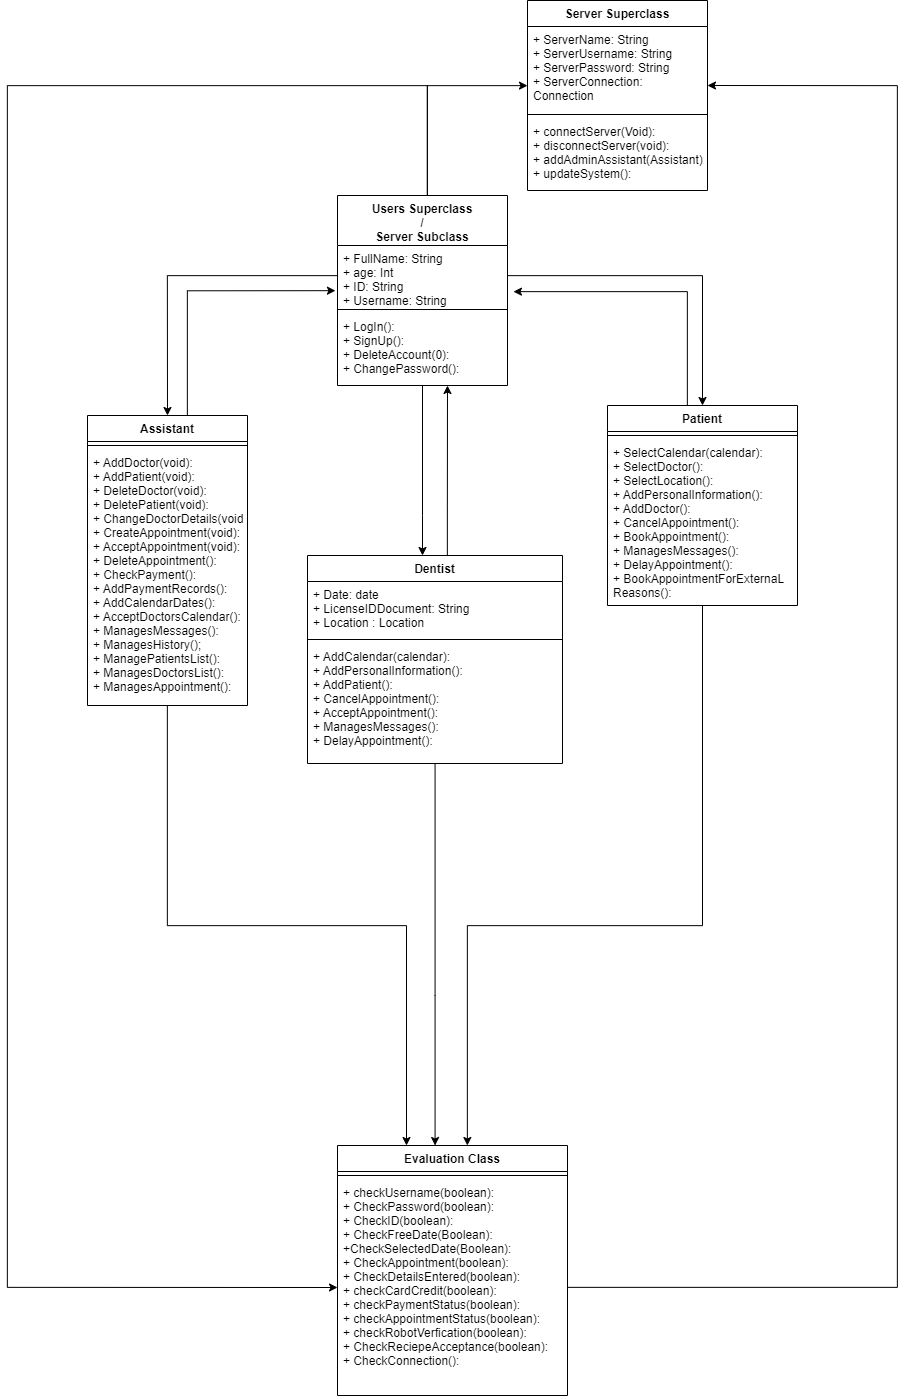

The diagram above was exported from draw.io. Its source (the exported page's mxGraphModel, read from the mxfile embedded in the PNG):
<mxGraphModel dx="3159" dy="1343" grid="1" gridSize="10" guides="1" tooltips="1" connect="1" arrows="1" fold="1" page="1" pageScale="1" pageWidth="850" pageHeight="1100" math="0" shadow="0">
  <root>
    <mxCell id="0" />
    <mxCell id="1" parent="0" />
    <mxCell id="f9trKjTjdG5kxlOSoznF-5" style="edgeStyle=orthogonalEdgeStyle;rounded=0;orthogonalLoop=1;jettySize=auto;html=1;" edge="1" parent="1" source="f9trKjTjdG5kxlOSoznF-1" target="f9trKjTjdG5kxlOSoznF-6">
      <mxGeometry relative="1" as="geometry">
        <mxPoint x="410" y="99.99999999999994" as="targetPoint" />
        <Array as="points">
          <mxPoint x="230" y="140" />
        </Array>
      </mxGeometry>
    </mxCell>
    <mxCell id="f9trKjTjdG5kxlOSoznF-12" style="edgeStyle=orthogonalEdgeStyle;rounded=0;orthogonalLoop=1;jettySize=auto;html=1;" edge="1" parent="1" source="f9trKjTjdG5kxlOSoznF-1" target="f9trKjTjdG5kxlOSoznF-17">
      <mxGeometry relative="1" as="geometry">
        <mxPoint x="225" y="590" as="targetPoint" />
        <Array as="points">
          <mxPoint x="225" y="570" />
          <mxPoint x="225" y="570" />
        </Array>
      </mxGeometry>
    </mxCell>
    <mxCell id="f9trKjTjdG5kxlOSoznF-40" style="edgeStyle=orthogonalEdgeStyle;rounded=0;orthogonalLoop=1;jettySize=auto;html=1;entryX=0;entryY=0.5;entryDx=0;entryDy=0;exitX=0.5;exitY=0;exitDx=0;exitDy=0;" edge="1" parent="1" source="f9trKjTjdG5kxlOSoznF-1" target="f9trKjTjdG5kxlOSoznF-35">
      <mxGeometry relative="1" as="geometry">
        <Array as="points">
          <mxPoint x="230" y="250" />
          <mxPoint x="230" y="140" />
          <mxPoint x="-190" y="140" />
          <mxPoint x="-190" y="1342" />
        </Array>
      </mxGeometry>
    </mxCell>
    <mxCell id="f9trKjTjdG5kxlOSoznF-1" value="Users Superclass&#10;/&#10;Server Subclass" style="swimlane;fontStyle=1;align=center;verticalAlign=top;childLayout=stackLayout;horizontal=1;startSize=50;horizontalStack=0;resizeParent=1;resizeParentMax=0;resizeLast=0;collapsible=1;marginBottom=0;" vertex="1" parent="1">
      <mxGeometry x="140" y="250" width="170" height="190" as="geometry" />
    </mxCell>
    <mxCell id="f9trKjTjdG5kxlOSoznF-2" value="+ FullName: String&#10;+ age: Int&#10;+ ID: String&#10;+ Username: String&#10;" style="text;strokeColor=none;fillColor=none;align=left;verticalAlign=top;spacingLeft=4;spacingRight=4;overflow=hidden;rotatable=0;points=[[0,0.5],[1,0.5]];portConstraint=eastwest;" vertex="1" parent="f9trKjTjdG5kxlOSoznF-1">
      <mxGeometry y="50" width="170" height="60" as="geometry" />
    </mxCell>
    <mxCell id="f9trKjTjdG5kxlOSoznF-3" value="" style="line;strokeWidth=1;fillColor=none;align=left;verticalAlign=middle;spacingTop=-1;spacingLeft=3;spacingRight=3;rotatable=0;labelPosition=right;points=[];portConstraint=eastwest;strokeColor=inherit;" vertex="1" parent="f9trKjTjdG5kxlOSoznF-1">
      <mxGeometry y="110" width="170" height="8" as="geometry" />
    </mxCell>
    <mxCell id="f9trKjTjdG5kxlOSoznF-4" value="+ LogIn(): &#10;+ SignUp():&#10;+ DeleteAccount(0):&#10;+ ChangePassword():&#10;" style="text;strokeColor=none;fillColor=none;align=left;verticalAlign=top;spacingLeft=4;spacingRight=4;overflow=hidden;rotatable=0;points=[[0,0.5],[1,0.5]];portConstraint=eastwest;" vertex="1" parent="f9trKjTjdG5kxlOSoznF-1">
      <mxGeometry y="118" width="170" height="72" as="geometry" />
    </mxCell>
    <mxCell id="f9trKjTjdG5kxlOSoznF-6" value="Server Superclass" style="swimlane;fontStyle=1;align=center;verticalAlign=top;childLayout=stackLayout;horizontal=1;startSize=26;horizontalStack=0;resizeParent=1;resizeParentMax=0;resizeLast=0;collapsible=1;marginBottom=0;" vertex="1" parent="1">
      <mxGeometry x="330" y="54.99999999999994" width="180" height="190" as="geometry" />
    </mxCell>
    <mxCell id="f9trKjTjdG5kxlOSoznF-7" value="+ ServerName: String&#10;+ ServerUsername: String&#10;+ ServerPassword: String&#10;+ ServerConnection: &#10;Connection&#10;" style="text;strokeColor=none;fillColor=none;align=left;verticalAlign=top;spacingLeft=4;spacingRight=4;overflow=hidden;rotatable=0;points=[[0,0.5],[1,0.5]];portConstraint=eastwest;" vertex="1" parent="f9trKjTjdG5kxlOSoznF-6">
      <mxGeometry y="26" width="180" height="84" as="geometry" />
    </mxCell>
    <mxCell id="f9trKjTjdG5kxlOSoznF-8" value="" style="line;strokeWidth=1;fillColor=none;align=left;verticalAlign=middle;spacingTop=-1;spacingLeft=3;spacingRight=3;rotatable=0;labelPosition=right;points=[];portConstraint=eastwest;strokeColor=inherit;" vertex="1" parent="f9trKjTjdG5kxlOSoznF-6">
      <mxGeometry y="110" width="180" height="8" as="geometry" />
    </mxCell>
    <mxCell id="f9trKjTjdG5kxlOSoznF-9" value="+ connectServer(Void): &#10;+ disconnectServer(void):&#10;+ addAdminAssistant(Assistant):&#10;+ updateSystem():&#10;" style="text;strokeColor=none;fillColor=none;align=left;verticalAlign=top;spacingLeft=4;spacingRight=4;overflow=hidden;rotatable=0;points=[[0,0.5],[1,0.5]];portConstraint=eastwest;" vertex="1" parent="f9trKjTjdG5kxlOSoznF-6">
      <mxGeometry y="118" width="180" height="72" as="geometry" />
    </mxCell>
    <mxCell id="f9trKjTjdG5kxlOSoznF-10" style="edgeStyle=orthogonalEdgeStyle;rounded=0;orthogonalLoop=1;jettySize=auto;html=1;entryX=0.5;entryY=0;entryDx=0;entryDy=0;" edge="1" parent="1" source="f9trKjTjdG5kxlOSoznF-2" target="f9trKjTjdG5kxlOSoznF-21">
      <mxGeometry relative="1" as="geometry">
        <mxPoint x="493" y="470" as="targetPoint" />
      </mxGeometry>
    </mxCell>
    <mxCell id="f9trKjTjdG5kxlOSoznF-11" style="edgeStyle=orthogonalEdgeStyle;rounded=0;orthogonalLoop=1;jettySize=auto;html=1;entryX=0.5;entryY=0;entryDx=0;entryDy=0;" edge="1" parent="1" source="f9trKjTjdG5kxlOSoznF-2" target="f9trKjTjdG5kxlOSoznF-13">
      <mxGeometry relative="1" as="geometry">
        <mxPoint x="-31.159402598505434" y="470" as="targetPoint" />
      </mxGeometry>
    </mxCell>
    <mxCell id="f9trKjTjdG5kxlOSoznF-38" style="edgeStyle=orthogonalEdgeStyle;rounded=0;orthogonalLoop=1;jettySize=auto;html=1;" edge="1" parent="1" source="f9trKjTjdG5kxlOSoznF-13" target="f9trKjTjdG5kxlOSoznF-32">
      <mxGeometry relative="1" as="geometry">
        <mxPoint x="210" y="1180" as="targetPoint" />
        <Array as="points">
          <mxPoint x="-30" y="980" />
          <mxPoint x="209" y="980" />
        </Array>
      </mxGeometry>
    </mxCell>
    <mxCell id="f9trKjTjdG5kxlOSoznF-44" style="edgeStyle=orthogonalEdgeStyle;rounded=0;orthogonalLoop=1;jettySize=auto;html=1;entryX=-0.012;entryY=0.753;entryDx=0;entryDy=0;entryPerimeter=0;" edge="1" parent="1" source="f9trKjTjdG5kxlOSoznF-13" target="f9trKjTjdG5kxlOSoznF-2">
      <mxGeometry relative="1" as="geometry">
        <Array as="points">
          <mxPoint x="-10" y="345" />
        </Array>
      </mxGeometry>
    </mxCell>
    <mxCell id="f9trKjTjdG5kxlOSoznF-13" value="Assistant" style="swimlane;fontStyle=1;align=center;verticalAlign=top;childLayout=stackLayout;horizontal=1;startSize=26;horizontalStack=0;resizeParent=1;resizeParentMax=0;resizeLast=0;collapsible=1;marginBottom=0;" vertex="1" parent="1">
      <mxGeometry x="-110" y="470" width="160" height="290" as="geometry" />
    </mxCell>
    <mxCell id="f9trKjTjdG5kxlOSoznF-15" value="" style="line;strokeWidth=1;fillColor=none;align=left;verticalAlign=middle;spacingTop=-1;spacingLeft=3;spacingRight=3;rotatable=0;labelPosition=right;points=[];portConstraint=eastwest;strokeColor=inherit;" vertex="1" parent="f9trKjTjdG5kxlOSoznF-13">
      <mxGeometry y="26" width="160" height="8" as="geometry" />
    </mxCell>
    <mxCell id="f9trKjTjdG5kxlOSoznF-16" value="+ AddDoctor(void):&#10;+ AddPatient(void): &#10;+ DeleteDoctor(void): &#10;+ DeletePatient(void): &#10;+ ChangeDoctorDetails(void): &#10;+ CreateAppointment(void): &#10;+ AcceptAppointment(void):&#10;+ DeleteAppointment():&#10;+ CheckPayment():&#10;+ AddPaymentRecords():&#10;+ AddCalendarDates():&#10;+ AcceptDoctorsCalendar():&#10;+ ManagesMessages():&#10;+ ManagesHistory();&#10;+ ManagePatientsList():&#10;+ ManagesDoctorsList():&#10;+ ManagesAppointment():&#10;&#10;  " style="text;strokeColor=none;fillColor=none;align=left;verticalAlign=top;spacingLeft=4;spacingRight=4;overflow=hidden;rotatable=0;points=[[0,0.5],[1,0.5]];portConstraint=eastwest;" vertex="1" parent="f9trKjTjdG5kxlOSoznF-13">
      <mxGeometry y="34" width="160" height="256" as="geometry" />
    </mxCell>
    <mxCell id="f9trKjTjdG5kxlOSoznF-29" style="edgeStyle=orthogonalEdgeStyle;rounded=0;orthogonalLoop=1;jettySize=auto;html=1;" edge="1" parent="1" source="f9trKjTjdG5kxlOSoznF-17" target="f9trKjTjdG5kxlOSoznF-32">
      <mxGeometry relative="1" as="geometry">
        <mxPoint x="230" y="1110" as="targetPoint" />
        <Array as="points">
          <mxPoint x="238" y="1050" />
          <mxPoint x="238" y="1050" />
        </Array>
      </mxGeometry>
    </mxCell>
    <mxCell id="f9trKjTjdG5kxlOSoznF-41" style="edgeStyle=orthogonalEdgeStyle;rounded=0;orthogonalLoop=1;jettySize=auto;html=1;entryX=0.647;entryY=1;entryDx=0;entryDy=0;entryPerimeter=0;" edge="1" parent="1" source="f9trKjTjdG5kxlOSoznF-17" target="f9trKjTjdG5kxlOSoznF-4">
      <mxGeometry relative="1" as="geometry">
        <Array as="points">
          <mxPoint x="250" y="560" />
          <mxPoint x="250" y="560" />
        </Array>
      </mxGeometry>
    </mxCell>
    <mxCell id="f9trKjTjdG5kxlOSoznF-17" value="Dentist" style="swimlane;fontStyle=1;align=center;verticalAlign=top;childLayout=stackLayout;horizontal=1;startSize=26;horizontalStack=0;resizeParent=1;resizeParentMax=0;resizeLast=0;collapsible=1;marginBottom=0;" vertex="1" parent="1">
      <mxGeometry x="110" y="610" width="255" height="208" as="geometry" />
    </mxCell>
    <mxCell id="f9trKjTjdG5kxlOSoznF-18" value="+ Date: date&#10;+ LicenseIDDocument: String&#10;+ Location : Location" style="text;strokeColor=none;fillColor=none;align=left;verticalAlign=top;spacingLeft=4;spacingRight=4;overflow=hidden;rotatable=0;points=[[0,0.5],[1,0.5]];portConstraint=eastwest;" vertex="1" parent="f9trKjTjdG5kxlOSoznF-17">
      <mxGeometry y="26" width="255" height="54" as="geometry" />
    </mxCell>
    <mxCell id="f9trKjTjdG5kxlOSoznF-19" value="" style="line;strokeWidth=1;fillColor=none;align=left;verticalAlign=middle;spacingTop=-1;spacingLeft=3;spacingRight=3;rotatable=0;labelPosition=right;points=[];portConstraint=eastwest;strokeColor=inherit;" vertex="1" parent="f9trKjTjdG5kxlOSoznF-17">
      <mxGeometry y="80" width="255" height="8" as="geometry" />
    </mxCell>
    <mxCell id="f9trKjTjdG5kxlOSoznF-20" value="+ AddCalendar(calendar): &#10;+ AddPersonalInformation():&#10;+ AddPatient():&#10;+ CancelAppointment():&#10;+ AcceptAppointment():&#10;+ ManagesMessages():&#10;+ DelayAppointment():&#10;" style="text;strokeColor=none;fillColor=none;align=left;verticalAlign=top;spacingLeft=4;spacingRight=4;overflow=hidden;rotatable=0;points=[[0,0.5],[1,0.5]];portConstraint=eastwest;" vertex="1" parent="f9trKjTjdG5kxlOSoznF-17">
      <mxGeometry y="88" width="255" height="120" as="geometry" />
    </mxCell>
    <mxCell id="f9trKjTjdG5kxlOSoznF-30" style="edgeStyle=orthogonalEdgeStyle;rounded=0;orthogonalLoop=1;jettySize=auto;html=1;" edge="1" parent="1" source="f9trKjTjdG5kxlOSoznF-21" target="f9trKjTjdG5kxlOSoznF-32">
      <mxGeometry relative="1" as="geometry">
        <mxPoint x="505" y="1040" as="targetPoint" />
        <Array as="points">
          <mxPoint x="505" y="980" />
          <mxPoint x="270" y="980" />
        </Array>
      </mxGeometry>
    </mxCell>
    <mxCell id="f9trKjTjdG5kxlOSoznF-43" style="edgeStyle=orthogonalEdgeStyle;rounded=0;orthogonalLoop=1;jettySize=auto;html=1;entryX=1.035;entryY=0.769;entryDx=0;entryDy=0;entryPerimeter=0;" edge="1" parent="1" source="f9trKjTjdG5kxlOSoznF-21" target="f9trKjTjdG5kxlOSoznF-2">
      <mxGeometry relative="1" as="geometry">
        <Array as="points">
          <mxPoint x="490" y="346" />
        </Array>
      </mxGeometry>
    </mxCell>
    <mxCell id="f9trKjTjdG5kxlOSoznF-21" value="Patient" style="swimlane;fontStyle=1;align=center;verticalAlign=top;childLayout=stackLayout;horizontal=1;startSize=26;horizontalStack=0;resizeParent=1;resizeParentMax=0;resizeLast=0;collapsible=1;marginBottom=0;" vertex="1" parent="1">
      <mxGeometry x="410" y="460" width="190" height="200" as="geometry" />
    </mxCell>
    <mxCell id="f9trKjTjdG5kxlOSoznF-23" value="" style="line;strokeWidth=1;fillColor=none;align=left;verticalAlign=middle;spacingTop=-1;spacingLeft=3;spacingRight=3;rotatable=0;labelPosition=right;points=[];portConstraint=eastwest;strokeColor=inherit;" vertex="1" parent="f9trKjTjdG5kxlOSoznF-21">
      <mxGeometry y="26" width="190" height="8" as="geometry" />
    </mxCell>
    <mxCell id="f9trKjTjdG5kxlOSoznF-24" value="+ SelectCalendar(calendar):&#10;+ SelectDoctor():&#10;+ SelectLocation(): &#10;+ AddPersonalInformation():&#10;+ AddDoctor():&#10;+ CancelAppointment():&#10;+ BookAppointment():&#10;+ ManagesMessages():&#10;+ DelayAppointment():&#10;+ BookAppointmentForExternaL&#10;Reasons():&#10;&#10;" style="text;strokeColor=none;fillColor=none;align=left;verticalAlign=top;spacingLeft=4;spacingRight=4;overflow=hidden;rotatable=0;points=[[0,0.5],[1,0.5]];portConstraint=eastwest;" vertex="1" parent="f9trKjTjdG5kxlOSoznF-21">
      <mxGeometry y="34" width="190" height="166" as="geometry" />
    </mxCell>
    <mxCell id="f9trKjTjdG5kxlOSoznF-32" value="Evaluation Class" style="swimlane;fontStyle=1;align=center;verticalAlign=top;childLayout=stackLayout;horizontal=1;startSize=26;horizontalStack=0;resizeParent=1;resizeParentMax=0;resizeLast=0;collapsible=1;marginBottom=0;" vertex="1" parent="1">
      <mxGeometry x="140" y="1200" width="230" height="250" as="geometry" />
    </mxCell>
    <mxCell id="f9trKjTjdG5kxlOSoznF-34" value="" style="line;strokeWidth=1;fillColor=none;align=left;verticalAlign=middle;spacingTop=-1;spacingLeft=3;spacingRight=3;rotatable=0;labelPosition=right;points=[];portConstraint=eastwest;strokeColor=inherit;" vertex="1" parent="f9trKjTjdG5kxlOSoznF-32">
      <mxGeometry y="26" width="230" height="8" as="geometry" />
    </mxCell>
    <mxCell id="f9trKjTjdG5kxlOSoznF-35" value="+ checkUsername(boolean):&#10;+ CheckPassword(boolean):&#10;+ CheckID(boolean):&#10;+ CheckFreeDate(Boolean):&#10;+CheckSelectedDate(Boolean):&#10;+ CheckAppointment(boolean):&#10;+ CheckDetailsEntered(boolean):&#10;+ checkCardCredit(boolean):&#10;+ checkPaymentStatus(boolean):&#10;+ checkAppointmentStatus(boolean):&#10;+ checkRobotVerfication(boolean):&#10;+ CheckReciepeAcceptance(boolean):&#10;+ CheckConnection():&#10;&#10;" style="text;strokeColor=none;fillColor=none;align=left;verticalAlign=top;spacingLeft=4;spacingRight=4;overflow=hidden;rotatable=0;points=[[0,0.5],[1,0.5]];portConstraint=eastwest;" vertex="1" parent="f9trKjTjdG5kxlOSoznF-32">
      <mxGeometry y="34" width="230" height="216" as="geometry" />
    </mxCell>
    <mxCell id="f9trKjTjdG5kxlOSoznF-39" style="edgeStyle=orthogonalEdgeStyle;rounded=0;orthogonalLoop=1;jettySize=auto;html=1;" edge="1" parent="1" source="f9trKjTjdG5kxlOSoznF-35">
      <mxGeometry relative="1" as="geometry">
        <mxPoint x="510" y="140" as="targetPoint" />
        <Array as="points">
          <mxPoint x="700" y="1342" />
          <mxPoint x="700" y="140" />
        </Array>
      </mxGeometry>
    </mxCell>
  </root>
</mxGraphModel>